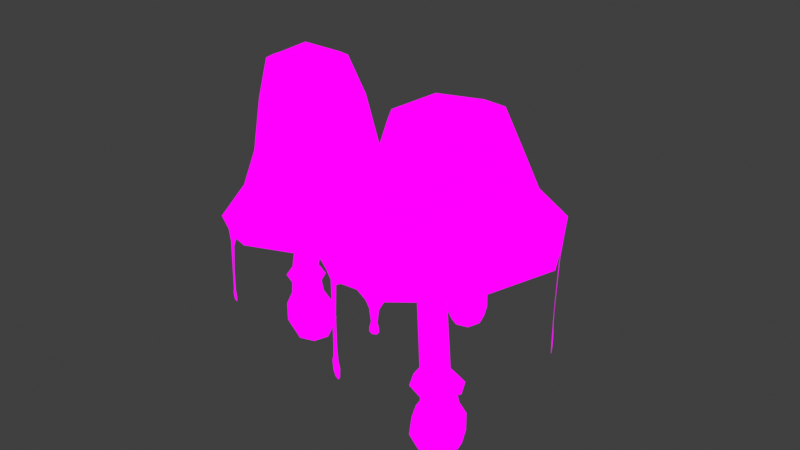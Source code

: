 # Source: InkCaps_Group.blend  (saved by Blender 4.1.24; exported with 4.5.12 LTS)
import bpy
from mathutils import Matrix  # noqa: F401  (used for matrix-valued properties, if any)

bpy.ops.wm.read_factory_settings(use_empty=True)
scene = bpy.context.scene
scene.name = 'Scene'

# ---- collections
col_collection = bpy.data.collections.new('Collection'); scene.collection.children.link(col_collection)

# ---- images (referenced by path relative to the original .blend; pixels are not part of the script)
import os
ASSET_DIR = os.environ.get("B2B_ASSET_DIR", "")  # directory of the original .blend (textures are referenced by path, not embedded)
HERE = os.path.dirname(os.path.abspath(__file__))  # packed textures are extracted next to this script under _unpacked/

def load_image(name, relpath, width, height, colorspace="sRGB"):
    """Load a texture the original file referenced (path relative to the .blend, or extracted next to this script)."""
    p = next((c for c in (os.path.join(HERE, relpath), os.path.join(ASSET_DIR, relpath)) if relpath and os.path.exists(c)), "")
    if p:
        img = bpy.data.images.load(p, check_existing=True)
        img.name = name
    else:  # same state as the original file: an image datablock whose file is absent (Cycles renders it pink)
        img = bpy.data.images.new(name, width, height)
        img.source = "FILE"
        img.filepath = "//" + (relpath or name)
    img.colorspace_settings.name = colorspace
    return img
img_image0_jpeg = load_image('image0.jpeg', 'image0.jpeg', 1024, 1024, 'sRGB')

# ---- materials (node trees are filled in below, after node groups)
mat_material = bpy.data.materials.new('Material')
mat_material.alpha_threshold = 0.0
mat_material.use_transparent_shadow = False
mat_material.roughness = 0.5
mat_material.line_color = (0.0, 0.0, 0.0, 1.0)

# ---- material node trees
mat_material.use_nodes = True; mat_material.node_tree.nodes.clear()
_N = mat_material.node_tree.nodes; _L = mat_material.node_tree.links
n0 = _N.new('ShaderNodeOutputMaterial'); n0.name = 'Material Output'; n0.location = (300, 300)
n1 = _N.new('ShaderNodeTexImage'); n1.name = 'Image Texture'; n1.location = (-78, 342)
n1.image = img_image0_jpeg
_L.new(n1.outputs[0], n0.inputs[0])
n0.is_active_output = True

# ---- world
world_world = bpy.data.worlds.new('World'); scene.world = world_world
world_world.use_nodes = True; world_world.node_tree.nodes.clear()
_N = world_world.node_tree.nodes; _L = world_world.node_tree.links
n0 = _N.new('ShaderNodeOutputWorld'); n0.name = 'World Output'; n0.location = (300, 300)
n1 = _N.new('ShaderNodeBackground'); n1.name = 'Background'; n1.location = (10, 300)
n1.inputs[0].default_value = (0.05088, 0.05088, 0.05088, 1.0)
_L.new(n1.outputs[0], n0.inputs[0])
n0.is_active_output = True
world_world.color = (0.05088, 0.05088, 0.05088)
world_world.use_sun_shadow = False
world_world.sun_shadow_jitter_overblur = 0.0

# ---- meshes
me_cube = bpy.data.meshes.new('Cube')
me_cube.from_pydata([(2.599, -1.365, 0.4344), (2.538, -1.466, -0.3999), (3.251, -1.959, 0.4371), (3.094, -1.973, -0.3986), (1.981, -2.045, 0.4459), (2.034, -2.021, -0.3963), (2.634, -2.64, 0.4487), (2.59, -2.528, -0.395), (2.262, -1.81, 1.65), (2.532, -2.153, 3.703), (2.024, -1.69, 3.718), (2.502, -1.686, 3.732), (2.255, -2.331, -0.4677), (2.221, -1.688, -0.4705), (2.559, -1.328, -0.04798), (2.613, -2.678, -0.03863), (3.259, -1.966, -0.04611), (1.913, -2.04, -0.04053), (3.064, -2.415, 0.4439), (3.046, -1.528, 0.4336), (2.898, -2.305, -0.469), (2.194, -2.466, 0.4498), (2.166, -1.597, 0.4401), (2.868, -1.657, -0.4716), (2.058, -2.161, 3.695), (2.629, -1.918, 3.718), (2.256, -1.578, 3.729), (1.93, -1.927, 3.703), (2.636, -2.452, 0.7619), (2.174, -2.031, 0.7594), (2.619, -1.542, 0.7484), (3.081, -1.963, 0.7508), (2.326, -2.327, 0.7648), (3.066, -2.445, -0.04895), (2.143, -2.49, -0.04512), (2.554, -1.991, -0.6208), (3.033, -1.509, -0.05548), (2.103, -1.567, -0.05155), (2.303, -2.266, 3.691), (2.934, -1.659, 0.7496), (2.312, -1.712, 0.7558), (2.941, -2.286, 0.7591), (2.771, -2.274, 1.654), (2.53, -2.4, 1.656), (2.156, -2.059, 1.653), (2.28, -2.297, 1.658), (2.505, -1.682, 1.644), (2.879, -2.023, 1.647), (2.755, -1.783, 1.645), (2.545, -3.875, 5.531), (0.3976, -1.918, 5.616), (4.528, -1.761, 5.757), (2.385, 0.1918, 5.826), (2.556, -3.188, 7.434), (1.182, -1.936, 7.477), (3.871, -1.753, 7.559), (2.502, -0.5057, 7.594), (2.6, -4.654, 4.928), (1.135, -3.293, 5.547), (-0.3326, -1.982, 4.984), (0.9253, -0.4858, 5.676), (2.319, 0.8749, 5.121), (3.893, -0.3885, 5.932), (5.249, -1.796, 5.07), (3.883, -3.182, 5.55), (1.741, -2.721, 7.628), (1.676, -1.094, 7.707), (3.351, -0.9705, 7.781), (3.347, -2.617, 7.659), (2.489, -0.2861, 6.817), (4.07, -1.727, 6.76), (2.552, -3.352, 6.552), (0.9629, -1.903, 6.624), (0.6597, -3.878, 4.905), (0.3825, -0.01127, 5.013), (4.36, 0.06546, 5.255), (4.445, -3.714, 4.904), (3.612, -0.6877, 6.894), (2.528, -1.865, 8.086), (1.5, -2.929, 6.582), (3.578, -2.815, 6.617), (1.389, -0.8203, 6.715), (2.715, -1.993, 6.129), (2.211, -1.534, 6.158), (2.716, -1.508, 6.202), (2.22, -2.018, 6.095), (2.832, -1.745, 6.174), (2.463, -1.408, 6.194), (2.098, -1.782, 6.116), (2.468, -2.119, 6.094), (4.277, -1.772, 5.474), (3.704, -3.038, 5.267), (3.704, -0.5478, 5.627), (2.36, -0.02536, 5.542), (1.056, -0.6244, 5.386), (0.587, -1.902, 5.33), (1.242, -3.132, 5.26), (2.505, -3.65, 5.247), (4.902, -1.05, 5.062), (4.721, -0.6659, 5.106), (4.838, -0.9774, 4.718), (4.737, -0.7668, 4.74), (4.796, -0.9661, 3.446), (4.72, -0.818, 3.454), (4.819, -1.001, 3.027), (4.712, -0.7922, 3.036), (4.86, -1.074, 2.832), (4.68, -0.7245, 2.844), (4.864, -1.077, 2.641), (4.685, -0.7273, 2.651), (4.827, -1.002, 2.533), (4.727, -0.8064, 2.538), (2.198, 0.8171, 4.887), (1.809, 0.6571, 4.86), (2.12, 0.7812, 4.643), (1.877, 0.6808, 4.627), (2.087, 0.7532, 4.022), (1.921, 0.6829, 4.012), (2.105, 0.7487, 3.63), (1.922, 0.6694, 3.62), (2.165, 0.768, 3.452), (1.874, 0.6407, 3.436), (2.168, 0.7654, 3.341), (1.878, 0.6374, 3.326), (2.103, 0.7285, 3.147), (1.957, 0.6633, 3.139), (0.8012, 0.2093, 4.79), (1.209, 0.4011, 4.783), (0.9168, 0.2555, 4.426), (1.098, 0.3411, 4.422), (0.9833, 0.2268, 3.303), (1.114, 0.29, 3.297), (1.011, 0.2134, 2.954), (1.129, 0.2708, 2.947), (0.9696, 0.1843, 2.85), (1.185, 0.2893, 2.838), (0.9779, 0.1782, 2.725), (1.193, 0.2833, 2.713), (1.024, 0.1956, 2.656), (1.155, 0.2596, 2.649), (1.945, -4.398, 4.703), (1.286, -4.136, 4.694), (1.73, -4.315, 4.56), (1.491, -4.22, 4.556), (1.687, -4.305, 3.832), (1.516, -4.237, 3.829), (1.712, -4.321, 3.015), (1.541, -4.252, 3.012), (1.757, -4.34, 2.738), (1.523, -4.246, 2.735), (1.82, -4.366, 2.61), (1.473, -4.227, 2.605), (1.804, -4.361, 2.379), (1.513, -4.244, 2.375), (1.733, -4.333, 2.277), (1.595, -4.277, 2.275), (2.771, -4.602, 4.74), (3.094, -4.435, 4.736), (2.833, -4.569, 4.562), (3.009, -4.478, 4.559), (2.859, -4.553, 4.263), (2.974, -4.494, 4.261), (2.829, -4.569, 4.133), (3.002, -4.48, 4.13), (2.829, -4.57, 4.04), (3.002, -4.481, 4.037), (2.873, -4.548, 3.983), (2.959, -4.504, 3.982), (2.108, -1.611, 1.294), (3.024, -2.445, 1.3), (2.587, -2.674, 1.304), (1.915, -2.062, 1.3), (2.138, -2.489, 1.308), (2.547, -1.374, 1.284), (3.219, -1.986, 1.288), (3.001, -1.551, 1.286), (-1.212, 2.788, 3.291), (0.06175, 4.086, 3.292), (0.08258, 1.519, 3.1), (1.356, 2.816, 3.102), (-0.6317, 2.496, 5.06), (0.2574, 3.402, 5.06), (0.2527, 1.621, 4.931), (1.14, 2.526, 4.931), (-0.8287, 3.678, 3.331), (0.9599, 3.702, 3.199), (0.9548, 1.929, 3.068), (-0.7963, 1.913, 3.198), (-0.2727, 3.02, 5.23), (0.8088, 3.039, 5.151), (0.8017, 1.956, 5.073), (-0.2723, 1.938, 5.151), (1.333, 2.653, 4.127), (0.1887, 1.487, 4.127), (-0.9582, 2.619, 4.294), (0.188, 3.787, 4.294), (0.973, 1.855, 4.112), (0.2894, 2.443, 5.479), (-0.6046, 3.414, 4.341), (-0.5937, 1.833, 4.226), (0.9835, 3.44, 4.226), (0.328, 2.923, 0.2546), (0.2081, 2.901, -0.4412), (-0.2039, 2.381, 0.2546), (-0.2445, 2.439, -0.4412), (-0.2243, 3.466, 0.3347), (-0.2614, 3.363, -0.373), (-0.7562, 2.924, 0.3347), (-0.7141, 2.901, -0.373), (0.06426, 3.167, 1.251), (-0.1805, 2.701, 2.768), (0.2147, 3.102, 2.773), (0.2185, 2.705, 2.731), (-0.5426, 3.181, -0.4267), (0.01996, 3.181, -0.4682), (0.3441, 2.908, -0.1528), (-0.8188, 2.909, -0.06682), (-0.2266, 2.326, -0.1528), (-0.248, 3.49, -0.06682), (-0.5789, 2.551, 0.2946), (0.1646, 2.551, 0.2397), (-0.5314, 2.619, -0.4682), (-0.595, 3.297, 0.3499), (0.1525, 3.296, 0.2946), (0.02935, 2.619, -0.5097), (-0.185, 3.097, 2.807), (0.01935, 2.609, 2.738), (0.3102, 2.905, 2.746), (0.01352, 3.192, 2.798), (-0.5808, 2.936, 0.5841), (-0.2051, 3.319, 0.5841), (0.1854, 2.936, 0.5275), (-0.1903, 2.553, 0.5275), (-0.4641, 3.197, 0.5961), (-0.6294, 2.508, -0.1159), (-0.6463, 3.309, -0.05658), (-0.2628, 2.899, -0.5963), (0.1687, 2.508, -0.1748), (0.156, 3.308, -0.1159), (-0.2763, 2.899, 2.794), (0.06768, 2.675, 0.519), (0.05876, 3.197, 0.5574), (-0.453, 2.675, 0.5574), (-0.35, 2.745, 1.251), (-0.4537, 2.955, 1.272), (-0.1495, 3.265, 1.272), (-0.3592, 3.167, 1.282), (0.1668, 2.956, 1.227), (-0.1374, 2.646, 1.227), (0.07157, 2.745, 1.22), (-0.02709, 2.112, 2.201), (-0.5803, 2.367, 2.255), (0.5172, 2.373, 2.173), (0.7693, 2.924, 2.203), (0.5072, 3.475, 2.257), (-0.05199, 3.723, 2.327), (-0.6045, 3.467, 2.342), (-0.8467, 2.914, 2.325), (-1.188, 2.904, 2.156), (-1.358, 2.885, 2.264), (-0.06573, 4.202, 2.264), (-0.07579, 4.037, 2.156), (1.267, 2.899, 2.072), (1.073, 2.915, 1.989), (-0.02628, 1.581, 2.072), (-0.03987, 1.781, 1.989), (-0.9772, 3.795, 2.285), (-0.8588, 3.686, 2.174), (0.853, 3.805, 2.151), (0.7146, 3.694, 2.058), (0.8622, 1.997, 2.019), (0.7258, 2.138, 1.943), (-0.9304, 1.988, 2.151), (-0.8194, 2.131, 2.058), (-3.11, 0.3511, 0.4329), (-2.998, 0.2501, -0.4054), (-2.456, -0.303, 0.421), (-2.476, -0.2714, -0.4058), (-3.737, -0.2617, 0.4388), (-3.528, -0.2743, -0.4027), (-3.079, -0.9198, 0.426), (-3.004, -0.7988, -0.4038), (-3.372, -0.112, 1.547), (-2.376, -0.4727, 4.655), (-2.878, 0.02883, 4.652), (-2.374, 0.03911, 4.658), (-3.318, -0.5933, -0.4751), (-3.316, 0.04744, -0.4757), (-3.033, 0.3846, -0.05312), (-3.027, -0.9513, -0.05419), (-2.361, -0.2879, -0.05789), (-3.707, -0.2713, -0.04764), (-2.65, -0.7292, 0.4225), (-2.663, 0.1343, 0.4251), (-2.68, -0.5887, -0.4763), (-3.521, -0.7117, 0.4325), (-3.557, 0.177, 0.4405), (-2.676, 0.04912, -0.4774), (-2.881, -0.4738, 4.649), (-2.258, -0.2154, 4.656), (-2.626, 0.1525, 4.654), (-2.998, -0.2237, 4.648), (-3.125, -0.7412, 0.7387), (-3.6, -0.2659, 0.7508), (-3.162, 0.1722, 0.747), (-2.686, -0.3031, 0.735), (-3.439, -0.5866, 0.7468), (-2.57, -0.7429, -0.06327), (-3.489, -0.74, -0.05797), (-2.991, -0.2662, -0.626), (-2.567, 0.1682, -0.06422), (-3.503, 0.1895, -0.05505), (-2.629, -0.592, 4.65), (-2.843, 0.01038, 0.7418), (-3.474, 0.04613, 0.7548), (-2.824, -0.6045, 0.7377), (-2.881, -0.6035, 1.541), (-3.121, -0.7166, 1.542), (-3.48, -0.3572, 1.546), (-3.364, -0.6031, 1.546), (-3.129, 0.0001191, 1.543), (-2.768, -0.3612, 1.538), (-2.884, -0.1171, 1.542), (-2.721, -1.787, 4.985), (-1.262, -1.916, 3.15), (-4.275, -0.233, 4.978), (-1.245, 1.448, 3.16), (-1.145, -0.206, 5.007), (-4.536, 1.357, 3.145), (-2.698, 1.346, 5.0), (-2.877, -1.361, 7.14), (-3.998, -0.2401, 7.137), (-1.74, -0.2353, 7.149), (-2.864, 0.8888, 7.146), (-4.55, -1.843, 3.144), (-2.797, -2.054, 4.05), (-3.794, -1.279, 4.979), (-4.614, -0.2366, 4.044), (-0.5149, -0.2376, 3.178), (-3.775, 0.8214, 4.987), (-2.768, 1.605, 4.064), (-2.89, 2.137, 3.174), (-1.619, 0.9077, 5.01), (-0.9467, -0.2169, 4.071), (-5.274, -0.2464, 3.163), (-1.624, -1.33, 4.997), (-3.574, -0.9143, 7.305), (-3.567, 0.4351, 7.307), (-2.196, 0.4544, 7.315), (-2.202, -0.9292, 7.311), (-2.764, 1.087, 6.31), (-1.456, -0.2205, 6.315), (-2.782, -1.541, 6.3), (-4.088, -0.2354, 6.295), (-4.053, -1.461, 4.029), (-4.033, 0.9961, 4.036), (-1.504, 1.083, 4.059), (-1.515, -1.522, 4.046), (-2.914, -2.606, 3.166), (-1.861, 0.7034, 6.332), (-2.914, -0.2412, 7.66), (-3.685, -1.12, 6.31), (-1.868, -1.149, 6.323), (-3.671, 0.6542, 6.316), (-0.9589, 0.8058, 3.063), (-0.7917, 0.4196, 3.067), (-0.9449, 0.6868, 2.824), (-0.8705, 0.5156, 2.826), (-0.9914, 0.6671, 2.479), (-0.9176, 0.4983, 2.48), (-1.016, 0.6924, 2.392), (-0.9154, 0.4638, 2.395), (-1.041, 0.7016, 2.239), (-0.9257, 0.4388, 2.242), (-1.024, 0.6404, 2.167), (-0.9588, 0.4929, 2.169), (-4.015, -2.102, 3.049), (-3.467, -2.356, 3.056), (-3.876, -2.174, 2.769), (-3.647, -2.279, 2.772), (-3.869, -2.199, 1.981), (-3.734, -2.258, 1.982), (-3.873, -2.203, 1.443), (-3.738, -2.262, 1.445), (-3.931, -2.175, 1.282), (-3.678, -2.287, 1.284), (-3.89, -2.191, 1.121), (-3.716, -2.268, 1.123), (-4.828, 0.7356, 2.963), (-5.004, 0.3527, 2.968), (-4.887, 0.6144, 2.795), (-4.957, 0.4615, 2.797), (-4.924, 0.5568, 2.006), (-4.957, 0.4829, 2.007), (-4.909, 0.5924, 1.458), (-4.979, 0.4399, 1.46), (-4.881, 0.6529, 1.372), (-5.006, 0.3803, 1.376), (-4.903, 0.6045, 1.174), (-4.982, 0.4312, 1.177), (-2.768, 1.127, 3.679), (-1.834, 0.7301, 3.677), (-3.709, 0.6749, 3.661), (-4.146, -0.2456, 3.665), (-3.732, -1.16, 3.657), (-2.798, -1.593, 3.67), (-1.849, -1.185, 3.669), (-1.418, -0.2241, 3.684), (-3.511, 0.04342, 1.317), (-2.757, -0.7103, 1.304), (-3.119, -0.8814, 1.305), (-3.669, -0.3309, 1.313), (-3.488, -0.7077, 1.312), (-3.14, 0.2067, 1.309), (-2.587, -0.346, 1.3), (-2.766, 0.02335, 1.306)], [], [(4, 21, 32, 29), (21, 6, 28, 32), (32, 28, 43, 45), (29, 32, 45, 44), (3, 16, 33, 20), (16, 2, 18, 33), (33, 18, 6, 15), (20, 33, 15, 7), (7, 15, 34, 12), (15, 6, 21, 34), (34, 21, 4, 17), (12, 34, 17, 5), (5, 13, 35, 12), (13, 1, 23, 35), (35, 23, 3, 20), (12, 35, 20, 7), (1, 14, 36, 23), (14, 0, 19, 36), (36, 19, 2, 16), (23, 36, 16, 3), (5, 17, 37, 13), (17, 4, 22, 37), (37, 22, 0, 14), (13, 37, 14, 1), (39, 30, 46, 48), (31, 39, 48, 47), (8, 44, 27, 10), (46, 8, 10, 26), (2, 19, 39, 31), (19, 0, 30, 39), (42, 47, 25, 9), (43, 42, 9, 38), (0, 22, 40, 30), (22, 4, 29, 40), (45, 43, 38, 24), (44, 45, 24, 27), (6, 18, 41, 28), (18, 2, 31, 41), (48, 46, 26, 11), (47, 48, 11, 25), (28, 41, 42, 43), (41, 31, 47, 42), (30, 40, 8, 46), (40, 29, 44, 8), (57, 49, 58, 73), (73, 58, 50, 59), (59, 50, 60, 74), (74, 60, 52, 61), (61, 52, 62, 75), (75, 62, 51, 63), (63, 51, 64, 76), (76, 64, 49, 57), (51, 62, 77, 70), (62, 52, 69, 77), (77, 69, 56, 67), (70, 77, 67, 55), (56, 66, 78, 67), (66, 54, 65, 78), (78, 65, 53, 68), (67, 78, 68, 55), (50, 58, 79, 72), (58, 49, 71, 79), (79, 71, 53, 65), (72, 79, 65, 54), (49, 64, 80, 71), (64, 51, 70, 80), (80, 70, 55, 68), (71, 80, 68, 53), (52, 60, 81, 69), (60, 50, 72, 81), (81, 72, 54, 66), (69, 81, 66, 56), (10, 27, 88, 83), (38, 9, 82, 89), (9, 25, 86, 82), (24, 38, 89, 85), (25, 11, 84, 86), (26, 10, 83, 87), (27, 24, 85, 88), (11, 26, 87, 84), (91, 82, 86, 90), (92, 90, 86, 84), (92, 84, 87, 93), (94, 93, 87, 83), (94, 83, 88, 95), (96, 95, 88, 85), (96, 85, 89, 97), (91, 97, 89, 82), (76, 57, 97, 91), (73, 96, 97, 57), (73, 59, 95, 96), (74, 94, 95, 59), (74, 61, 93, 94), (75, 92, 93, 61), (75, 63, 90, 92), (76, 91, 90, 63), (63, 75, 99, 98), (98, 99, 101, 100), (100, 101, 103, 102), (102, 103, 105, 104), (104, 105, 107, 106), (106, 107, 109, 108), (108, 109, 111, 110), (61, 74, 113, 112), (112, 113, 115, 114), (114, 115, 117, 116), (116, 117, 119, 118), (118, 119, 121, 120), (120, 121, 123, 122), (122, 123, 125, 124), (113, 74, 126, 127), (127, 126, 128, 129), (129, 128, 130, 131), (131, 130, 132, 133), (133, 132, 134, 135), (135, 134, 136, 137), (137, 136, 138, 139), (73, 57, 140, 141), (141, 140, 142, 143), (143, 142, 144, 145), (145, 144, 146, 147), (147, 146, 148, 149), (149, 148, 150, 151), (151, 150, 152, 153), (153, 152, 154, 155), (57, 76, 157, 156), (156, 157, 159, 158), (158, 159, 161, 160), (160, 161, 163, 162), (162, 163, 165, 164), (164, 165, 167, 166), (43, 42, 169, 170), (45, 44, 171, 172), (48, 47, 174, 175), (8, 44, 171, 168), (42, 47, 174, 169), (43, 45, 172, 170), (46, 48, 175, 173), (46, 8, 168, 173), (267, 256, 257, 258), (269, 254, 255, 261), (266, 184, 177, 260), (271, 252, 253, 263), (268, 185, 179, 262), (273, 251, 250, 265), (270, 186, 178, 264), (273, 258, 257, 251), (178, 186, 196, 193), (186, 179, 192, 196), (196, 192, 183, 190), (193, 196, 190, 182), (183, 189, 197, 190), (189, 181, 188, 197), (197, 188, 180, 191), (190, 197, 191, 182), (177, 184, 198, 195), (184, 176, 194, 198), (198, 194, 180, 188), (195, 198, 188, 181), (176, 187, 199, 194), (187, 178, 193, 199), (199, 193, 182, 191), (194, 199, 191, 180), (179, 185, 200, 192), (185, 177, 195, 200), (200, 195, 181, 189), (192, 200, 189, 183), (205, 222, 233, 230), (222, 207, 229, 233), (233, 229, 244, 246), (230, 233, 246, 245), (204, 217, 234, 221), (217, 203, 219, 234), (234, 219, 207, 216), (221, 234, 216, 208), (208, 216, 235, 213), (216, 207, 222, 235), (235, 222, 205, 218), (213, 235, 218, 206), (206, 214, 236, 213), (214, 202, 224, 236), (236, 224, 204, 221), (213, 236, 221, 208), (202, 215, 237, 224), (215, 201, 220, 237), (237, 220, 203, 217), (224, 237, 217, 204), (206, 218, 238, 214), (218, 205, 223, 238), (238, 223, 201, 215), (214, 238, 215, 202), (240, 231, 247, 249), (232, 240, 249, 248), (209, 245, 228, 211), (247, 209, 211, 227), (203, 220, 240, 232), (220, 201, 231, 240), (243, 248, 226, 210), (244, 243, 210, 239), (201, 223, 241, 231), (223, 205, 230, 241), (246, 244, 239, 225), (245, 246, 225, 228), (207, 219, 242, 229), (219, 203, 232, 242), (249, 247, 227, 212), (248, 249, 212, 226), (229, 242, 243, 244), (242, 232, 248, 243), (231, 241, 209, 247), (241, 230, 245, 209), (251, 210, 226, 250), (252, 250, 226, 212), (252, 212, 227, 253), (254, 253, 227, 211), (254, 211, 228, 255), (256, 255, 228, 225), (256, 225, 239, 257), (251, 257, 239, 210), (259, 176, 184, 266), (260, 177, 185, 268), (262, 179, 186, 270), (267, 261, 255, 256), (264, 178, 187, 272), (269, 263, 253, 254), (271, 265, 250, 252), (259, 266, 267, 258), (261, 267, 266, 260), (260, 268, 269, 261), (263, 269, 268, 262), (262, 270, 271, 263), (265, 271, 270, 264), (264, 272, 273, 265), (258, 273, 272, 259), (272, 187, 176, 259), (278, 295, 306, 303), (295, 280, 302, 306), (306, 302, 317, 319), (303, 306, 319, 318), (277, 290, 307, 294), (290, 276, 292, 307), (307, 292, 280, 289), (294, 307, 289, 281), (281, 289, 308, 286), (289, 280, 295, 308), (308, 295, 278, 291), (286, 308, 291, 279), (279, 287, 309, 286), (287, 275, 297, 309), (309, 297, 277, 294), (286, 309, 294, 281), (275, 288, 310, 297), (288, 274, 293, 310), (310, 293, 276, 290), (297, 310, 290, 277), (279, 291, 311, 287), (291, 278, 296, 311), (311, 296, 274, 288), (287, 311, 288, 275), (313, 304, 320, 322), (305, 313, 322, 321), (282, 318, 301, 284), (320, 282, 284, 300), (276, 293, 313, 305), (293, 274, 304, 313), (316, 321, 299, 283), (317, 316, 283, 312), (274, 296, 314, 304), (296, 278, 303, 314), (319, 317, 312, 298), (318, 319, 298, 301), (280, 292, 315, 302), (292, 276, 305, 315), (322, 320, 300, 285), (321, 322, 285, 299), (302, 315, 316, 317), (315, 305, 321, 316), (304, 314, 282, 320), (314, 303, 318, 282), (335, 323, 336, 354), (354, 336, 325, 337), (337, 355, 328, 344), (355, 340, 341, 328), (337, 325, 339, 355), (355, 339, 329, 340), (335, 354, 334, 358), (354, 337, 344, 334), (340, 329, 342, 356), (356, 342, 327, 343), (356, 343, 338, 326), (343, 357, 324, 338), (343, 327, 345, 357), (357, 345, 323, 335), (357, 335, 358, 324), (340, 356, 326, 341), (327, 342, 359, 351), (342, 329, 350, 359), (359, 350, 333, 348), (351, 359, 348, 332), (333, 347, 360, 348), (347, 331, 346, 360), (360, 346, 330, 349), (348, 360, 349, 332), (325, 336, 361, 353), (336, 323, 352, 361), (361, 352, 330, 346), (353, 361, 346, 331), (323, 345, 362, 352), (345, 327, 351, 362), (362, 351, 332, 349), (352, 362, 349, 330), (329, 339, 363, 350), (339, 325, 353, 363), (363, 353, 331, 347), (350, 363, 347, 333), (401, 400, 341, 326), (338, 326, 364, 365), (365, 364, 366, 367), (367, 366, 368, 369), (369, 368, 370, 371), (371, 370, 372, 373), (373, 372, 374, 375), (334, 358, 377, 376), (376, 377, 379, 378), (378, 379, 381, 380), (380, 381, 383, 382), (382, 383, 385, 384), (384, 385, 387, 386), (328, 344, 389, 388), (388, 389, 391, 390), (390, 391, 393, 392), (392, 393, 395, 394), (394, 395, 397, 396), (396, 397, 399, 398), (402, 328, 341, 400), (403, 344, 328, 402), (404, 334, 344, 403), (405, 358, 334, 404), (406, 324, 358, 405), (406, 407, 338, 324), (407, 299, 285, 401), (338, 407, 401, 326), (283, 299, 407, 406), (283, 406, 405, 312), (312, 405, 404, 298), (298, 404, 403, 301), (301, 403, 402, 284), (284, 402, 400, 300), (285, 300, 400, 401), (322, 321, 414, 415), (282, 318, 411, 408), (316, 321, 414, 409), (317, 319, 412, 410), (320, 322, 415, 413), (320, 282, 408, 413), (317, 316, 409, 410), (319, 318, 411, 412)])
_uv = me_cube.uv_layers.new(name='UVMap')
_uv.uv.foreach_set('vector', [0.08059, 0.6805, 0.07575, 0.6805, 0.08114, 0.6884, 0.08442, 0.6884, 0.07575, 0.6805, 0.08059, 0.6805, 0.08442, 0.6884, 0.08114, 0.6884, 0.08114, 0.6884, 0.08442, 0.6884, 0.08623, 0.7759, 0.0836, 0.776, 0.08442, 0.6884, 0.08114, 0.6884, 0.0836, 0.776, 0.08623, 0.7759, 0.1046, 0.6595, 0.1074, 0.6684, 0.09349, 0.6682, 0.09349, 0.6577, 0.1074, 0.6684, 0.1064, 0.6805, 0.09349, 0.6805, 0.09349, 0.6682, 0.09349, 0.6682, 0.09349, 0.6805, 0.08059, 0.6805, 0.07955, 0.6684, 0.09349, 0.6577, 0.09349, 0.6682, 0.07955, 0.6684, 0.08238, 0.6595, 0.08238, 0.6595, 0.07955, 0.6684, 0.0743, 0.6682, 0.07994, 0.6577, 0.07955, 0.6684, 0.08059, 0.6805, 0.07575, 0.6805, 0.0743, 0.6682, 0.0743, 0.6682, 0.07575, 0.6805, 0.08059, 0.6805, 0.07955, 0.6684, 0.07994, 0.6577, 0.0743, 0.6682, 0.07955, 0.6684, 0.08238, 0.6595, 0.08238, 0.6595, 0.09349, 0.6577, 0.09349, 0.6538, 0.07994, 0.6577, 0.09349, 0.6577, 0.1046, 0.6595, 0.107, 0.6577, 0.09349, 0.6538, 0.09349, 0.6538, 0.107, 0.6577, 0.1046, 0.6595, 0.09349, 0.6577, 0.07994, 0.6577, 0.09349, 0.6538, 0.09349, 0.6577, 0.08238, 0.6595, 0.1046, 0.6595, 0.1074, 0.6684, 0.1127, 0.6682, 0.107, 0.6577, 0.1074, 0.6684, 0.1064, 0.6805, 0.1112, 0.6805, 0.1127, 0.6682, 0.1127, 0.6682, 0.1112, 0.6805, 0.1064, 0.6805, 0.1074, 0.6684, 0.107, 0.6577, 0.1127, 0.6682, 0.1074, 0.6684, 0.1046, 0.6595, 0.08238, 0.6595, 0.07955, 0.6684, 0.09349, 0.6682, 0.09349, 0.6577, 0.07955, 0.6684, 0.08059, 0.6805, 0.09349, 0.6805, 0.09349, 0.6682, 0.09349, 0.6682, 0.09349, 0.6805, 0.1064, 0.6805, 0.1074, 0.6684, 0.09349, 0.6577, 0.09349, 0.6682, 0.1074, 0.6684, 0.1046, 0.6595, 0.1058, 0.6884, 0.1026, 0.6884, 0.1008, 0.7759, 0.1034, 0.776, 0.1026, 0.6884, 0.1058, 0.6884, 0.1034, 0.776, 0.1008, 0.7759, 0.09349, 0.776, 0.08623, 0.7759, 0.08645, 0.88, 0.09349, 0.88, 0.1008, 0.7759, 0.09349, 0.776, 0.09349, 0.88, 0.1005, 0.88, 0.1064, 0.6805, 0.1112, 0.6805, 0.1058, 0.6884, 0.1026, 0.6884, 0.1112, 0.6805, 0.1064, 0.6805, 0.1026, 0.6884, 0.1058, 0.6884, 0.09349, 0.776, 0.1008, 0.7759, 0.1005, 0.88, 0.09349, 0.88, 0.08623, 0.7759, 0.09349, 0.776, 0.09349, 0.88, 0.08645, 0.88, 0.1064, 0.6805, 0.09349, 0.6805, 0.09349, 0.6884, 0.1026, 0.6884, 0.09349, 0.6805, 0.08059, 0.6805, 0.08442, 0.6884, 0.09349, 0.6884, 0.0836, 0.776, 0.08623, 0.7759, 0.08645, 0.88, 0.08391, 0.88, 0.08623, 0.7759, 0.0836, 0.776, 0.08391, 0.88, 0.08645, 0.88, 0.08059, 0.6805, 0.09349, 0.6805, 0.09349, 0.6884, 0.08442, 0.6884, 0.09349, 0.6805, 0.1064, 0.6805, 0.1026, 0.6884, 0.09349, 0.6884, 0.1034, 0.776, 0.1008, 0.7759, 0.1005, 0.88, 0.1031, 0.88, 0.1008, 0.7759, 0.1034, 0.776, 0.1031, 0.88, 0.1005, 0.88, 0.08442, 0.6884, 0.09349, 0.6884, 0.09349, 0.776, 0.08623, 0.7759, 0.09349, 0.6884, 0.1026, 0.6884, 0.1008, 0.7759, 0.09349, 0.776, 0.1026, 0.6884, 0.09349, 0.6884, 0.09349, 0.776, 0.1008, 0.7759, 0.09349, 0.6884, 0.08442, 0.6884, 0.08623, 0.7759, 0.09349, 0.776, 0.1481, 0.6564, 0.1515, 0.7219, 0.1483, 0.721, 0.1436, 0.6538, 0.1436, 0.6538, 0.1483, 0.721, 0.1515, 0.7219, 0.1481, 0.6564, 0.1481, 0.6564, 0.1515, 0.7219, 0.1601, 0.721, 0.1601, 0.6538, 0.1601, 0.6538, 0.1601, 0.721, 0.1687, 0.7219, 0.1721, 0.6564, 0.1721, 0.6564, 0.1687, 0.7219, 0.1719, 0.721, 0.1766, 0.6538, 0.1766, 0.6538, 0.1719, 0.721, 0.1687, 0.7219, 0.1721, 0.6564, 0.1721, 0.6564, 0.1687, 0.7219, 0.1601, 0.721, 0.1601, 0.6538, 0.1601, 0.6538, 0.1601, 0.721, 0.1515, 0.7219, 0.1481, 0.6564, 0.1687, 0.7219, 0.1719, 0.721, 0.1689, 0.7926, 0.1665, 0.7911, 0.1719, 0.721, 0.1687, 0.7219, 0.1665, 0.7911, 0.1689, 0.7926, 0.1689, 0.7926, 0.1665, 0.7911, 0.1657, 0.9254, 0.1669, 0.9457, 0.1665, 0.7911, 0.1689, 0.7926, 0.1669, 0.9457, 0.1657, 0.9254, 0.1657, 0.9254, 0.1601, 0.9457, 0.1601, 0.9906, 0.1669, 0.9457, 0.1601, 0.9457, 0.1545, 0.9254, 0.1533, 0.9457, 0.1601, 0.9906, 0.1601, 0.9906, 0.1533, 0.9457, 0.1545, 0.9254, 0.1601, 0.9457, 0.1669, 0.9457, 0.1601, 0.9906, 0.1601, 0.9457, 0.1657, 0.9254, 0.1515, 0.7219, 0.1483, 0.721, 0.1513, 0.7926, 0.1537, 0.7911, 0.1483, 0.721, 0.1515, 0.7219, 0.1537, 0.7911, 0.1513, 0.7926, 0.1513, 0.7926, 0.1537, 0.7911, 0.1545, 0.9254, 0.1533, 0.9457, 0.1537, 0.7911, 0.1513, 0.7926, 0.1533, 0.9457, 0.1545, 0.9254, 0.1515, 0.7219, 0.1601, 0.721, 0.1601, 0.7926, 0.1537, 0.7911, 0.1601, 0.721, 0.1687, 0.7219, 0.1665, 0.7911, 0.1601, 0.7926, 0.1601, 0.7926, 0.1665, 0.7911, 0.1657, 0.9254, 0.1601, 0.9457, 0.1537, 0.7911, 0.1601, 0.7926, 0.1601, 0.9457, 0.1545, 0.9254, 0.1687, 0.7219, 0.1601, 0.721, 0.1601, 0.7926, 0.1665, 0.7911, 0.1601, 0.721, 0.1515, 0.7219, 0.1537, 0.7911, 0.1601, 0.7926, 0.1601, 0.7926, 0.1537, 0.7911, 0.1545, 0.9254, 0.1601, 0.9457, 0.1665, 0.7911, 0.1601, 0.7926, 0.1601, 0.9457, 0.1657, 0.9254, 0.09349, 0.88, 0.08645, 0.88, 0.08645, 0.993, 0.09349, 0.993, 0.08645, 0.88, 0.09349, 0.88, 0.09349, 0.993, 0.08645, 0.993, 0.09349, 0.88, 0.1005, 0.88, 0.1005, 0.993, 0.09349, 0.993, 0.08391, 0.88, 0.08645, 0.88, 0.08645, 0.993, 0.08391, 0.993, 0.1005, 0.88, 0.1031, 0.88, 0.1031, 0.993, 0.1005, 0.993, 0.1005, 0.88, 0.09349, 0.88, 0.09349, 0.993, 0.1005, 0.993, 0.08645, 0.88, 0.08391, 0.88, 0.08391, 0.993, 0.08645, 0.993, 0.1031, 0.88, 0.1005, 0.88, 0.1005, 0.993, 0.1031, 0.993, 0.1552, 0.6792, 0.1552, 0.6818, 0.1561, 0.6818, 0.1598, 0.6792, 0.1615, 0.6792, 0.1598, 0.6792, 0.1561, 0.6818, 0.1564, 0.6818, 0.1615, 0.6792, 0.1564, 0.6818, 0.1561, 0.6818, 0.1598, 0.6792, 0.1552, 0.6792, 0.1598, 0.6792, 0.1561, 0.6818, 0.1552, 0.6818, 0.1552, 0.6792, 0.1552, 0.6818, 0.1543, 0.6818, 0.1506, 0.6792, 0.1489, 0.6792, 0.1506, 0.6792, 0.1543, 0.6818, 0.154, 0.6818, 0.1489, 0.6792, 0.154, 0.6818, 0.1543, 0.6818, 0.1506, 0.6792, 0.1552, 0.6792, 0.1506, 0.6792, 0.1543, 0.6818, 0.1552, 0.6818, 0.1552, 0.6779, 0.148, 0.678, 0.1506, 0.6792, 0.1552, 0.6792, 0.1452, 0.6779, 0.1489, 0.6792, 0.1506, 0.6792, 0.148, 0.678, 0.1452, 0.6779, 0.148, 0.678, 0.1506, 0.6792, 0.1489, 0.6792, 0.1552, 0.6779, 0.1552, 0.6792, 0.1506, 0.6792, 0.148, 0.678, 0.1552, 0.6779, 0.1624, 0.678, 0.1598, 0.6792, 0.1552, 0.6792, 0.1652, 0.6779, 0.1615, 0.6792, 0.1598, 0.6792, 0.1624, 0.678, 0.1652, 0.6779, 0.1624, 0.678, 0.1598, 0.6792, 0.1615, 0.6792, 0.1552, 0.6779, 0.1552, 0.6792, 0.1598, 0.6792, 0.1624, 0.678, 0.157, 0.6758, 0.1587, 0.6757, 0.158, 0.6752, 0.1577, 0.6753, 0.1577, 0.6753, 0.158, 0.6752, 0.1579, 0.6738, 0.1577, 0.6738, 0.1577, 0.6738, 0.1579, 0.6738, 0.1579, 0.6685, 0.1578, 0.6685, 0.1578, 0.6685, 0.1579, 0.6685, 0.1579, 0.6668, 0.1577, 0.6668, 0.1577, 0.6668, 0.1579, 0.6668, 0.158, 0.666, 0.1577, 0.666, 0.1577, 0.666, 0.158, 0.666, 0.158, 0.6652, 0.1577, 0.6652, 0.1577, 0.6652, 0.158, 0.6652, 0.1579, 0.6647, 0.1577, 0.6647, 0.157, 0.6758, 0.1523, 0.6757, 0.1558, 0.6748, 0.1567, 0.6748, 0.1567, 0.6748, 0.1558, 0.6748, 0.1559, 0.6738, 0.1565, 0.6738, 0.1565, 0.6738, 0.1559, 0.6738, 0.156, 0.6712, 0.1564, 0.6712, 0.1564, 0.6712, 0.156, 0.6712, 0.156, 0.6695, 0.1564, 0.6696, 0.1564, 0.6696, 0.156, 0.6695, 0.1559, 0.6688, 0.1566, 0.6688, 0.1566, 0.6688, 0.1559, 0.6688, 0.1559, 0.6683, 0.1566, 0.6683, 0.1566, 0.6683, 0.1559, 0.6683, 0.1561, 0.6675, 0.1564, 0.6675, 0.1558, 0.6748, 0.1523, 0.6757, 0.1534, 0.6747, 0.1544, 0.6746, 0.1544, 0.6746, 0.1534, 0.6747, 0.1536, 0.6731, 0.1541, 0.6731, 0.1541, 0.6731, 0.1536, 0.6731, 0.1537, 0.6683, 0.154, 0.6683, 0.154, 0.6683, 0.1537, 0.6683, 0.1537, 0.6668, 0.154, 0.6668, 0.154, 0.6668, 0.1537, 0.6668, 0.1536, 0.6663, 0.1541, 0.6663, 0.1541, 0.6663, 0.1536, 0.6663, 0.1536, 0.6658, 0.1541, 0.6657, 0.1541, 0.6657, 0.1536, 0.6658, 0.1537, 0.6655, 0.154, 0.6655, 0.1458, 0.6757, 0.1476, 0.6758, 0.147, 0.6748, 0.1464, 0.6748, 0.1464, 0.6748, 0.147, 0.6748, 0.1468, 0.6741, 0.1466, 0.6741, 0.1466, 0.6741, 0.1468, 0.6741, 0.1468, 0.6709, 0.1466, 0.6709, 0.1466, 0.6709, 0.1468, 0.6709, 0.1468, 0.6672, 0.1466, 0.6671, 0.1466, 0.6671, 0.1468, 0.6672, 0.1468, 0.6659, 0.1466, 0.6659, 0.1466, 0.6659, 0.1468, 0.6659, 0.1469, 0.6653, 0.1466, 0.6653, 0.1466, 0.6653, 0.1469, 0.6653, 0.1469, 0.6642, 0.1466, 0.6642, 0.1466, 0.6642, 0.1469, 0.6642, 0.1468, 0.6638, 0.1467, 0.6638, 0.1476, 0.6758, 0.1523, 0.6757, 0.1488, 0.6749, 0.148, 0.675, 0.148, 0.675, 0.1488, 0.6749, 0.1486, 0.6741, 0.1481, 0.6741, 0.1481, 0.6741, 0.1486, 0.6741, 0.1485, 0.6728, 0.1482, 0.6728, 0.1482, 0.6728, 0.1485, 0.6728, 0.1486, 0.6722, 0.1482, 0.6722, 0.1482, 0.6722, 0.1486, 0.6722, 0.1486, 0.6718, 0.1482, 0.6718, 0.1482, 0.6718, 0.1486, 0.6718, 0.1485, 0.6715, 0.1483, 0.6715, 0.09027, 0.7945, 0.09757, 0.7952, 0.09659, 0.6757, 0.08341, 0.6744, 0.08763, 0.7952, 0.09027, 0.7945, 0.08341, 0.6744, 0.07864, 0.6757, 0.1075, 0.7952, 0.1049, 0.7945, 0.1098, 0.6744, 0.1145, 0.6757, 0.09757, 0.7952, 0.09027, 0.7945, 0.08341, 0.6744, 0.09659, 0.6757, 0.09757, 0.7952, 0.1049, 0.7945, 0.1098, 0.6744, 0.09659, 0.6757, 0.09027, 0.7945, 0.08763, 0.7952, 0.07864, 0.6757, 0.08341, 0.6744, 0.1049, 0.7945, 0.1075, 0.7952, 0.1145, 0.6757, 0.1098, 0.6744, 0.1049, 0.7945, 0.09757, 0.7952, 0.09659, 0.6757, 0.1098, 0.6744, 0.1458, 0.8567, 0.1491, 0.7603, 0.1513, 0.7615, 0.1489, 0.8596, 0.1572, 0.8567, 0.1572, 0.7603, 0.1513, 0.7615, 0.1489, 0.8596, 0.1148, 0.9921, 0.1154, 0.9238, 0.111, 0.9238, 0.1106, 0.9912, 0.1686, 0.8567, 0.1653, 0.7603, 0.1631, 0.7615, 0.1654, 0.8596, 0.09939, 0.9921, 0.09939, 0.9238, 0.08775, 0.9238, 0.08817, 0.9912, 0.1572, 0.8567, 0.1572, 0.7603, 0.1631, 0.7615, 0.1654, 0.8596, 0.08396, 0.9921, 0.08338, 0.9238, 0.08775, 0.9238, 0.08817, 0.9912, 0.1572, 0.8567, 0.1489, 0.8596, 0.1513, 0.7615, 0.1572, 0.7603, 0.08775, 0.9238, 0.08338, 0.9238, 0.08406, 0.8561, 0.08825, 0.8572, 0.08338, 0.9238, 0.08775, 0.9238, 0.08825, 0.8572, 0.08406, 0.8561, 0.08406, 0.8561, 0.08825, 0.8572, 0.08861, 0.8172, 0.08625, 0.8172, 0.08825, 0.8572, 0.08406, 0.8561, 0.08625, 0.8172, 0.08861, 0.8172, 0.08861, 0.8172, 0.09939, 0.8172, 0.09939, 0.6842, 0.08625, 0.8172, 0.09939, 0.8172, 0.1102, 0.8172, 0.1125, 0.8172, 0.09939, 0.6842, 0.09939, 0.6842, 0.1125, 0.8172, 0.1102, 0.8172, 0.09939, 0.8172, 0.08625, 0.8172, 0.09939, 0.6842, 0.09939, 0.8172, 0.08861, 0.8172, 0.111, 0.9238, 0.1154, 0.9238, 0.1147, 0.8561, 0.1105, 0.8572, 0.1154, 0.9238, 0.111, 0.9238, 0.1105, 0.8572, 0.1147, 0.8561, 0.1147, 0.8561, 0.1105, 0.8572, 0.1102, 0.8172, 0.1125, 0.8172, 0.1105, 0.8572, 0.1147, 0.8561, 0.1125, 0.8172, 0.1102, 0.8172, 0.111, 0.9238, 0.09939, 0.9238, 0.09939, 0.8561, 0.1105, 0.8572, 0.09939, 0.9238, 0.08775, 0.9238, 0.08825, 0.8572, 0.09939, 0.8561, 0.09939, 0.8561, 0.08825, 0.8572, 0.08861, 0.8172, 0.09939, 0.8172, 0.1105, 0.8572, 0.09939, 0.8561, 0.09939, 0.8172, 0.1102, 0.8172, 0.08775, 0.9238, 0.09939, 0.9238, 0.09939, 0.8561, 0.08825, 0.8572, 0.09939, 0.9238, 0.111, 0.9238, 0.1105, 0.8572, 0.09939, 0.8561, 0.09939, 0.8561, 0.1105, 0.8572, 0.1102, 0.8172, 0.09939, 0.8172, 0.08825, 0.8572, 0.09939, 0.8561, 0.09939, 0.8172, 0.08861, 0.8172, 0.08404, 0.7218, 0.08001, 0.7218, 0.0845, 0.7376, 0.08724, 0.7375, 0.08001, 0.7218, 0.08404, 0.7218, 0.08724, 0.7375, 0.0845, 0.7376, 0.0845, 0.7376, 0.08724, 0.7375, 0.08874, 0.8444, 0.08655, 0.8445, 0.08724, 0.7375, 0.0845, 0.7376, 0.08655, 0.8445, 0.08874, 0.8444, 0.1041, 0.6794, 0.1064, 0.6974, 0.0948, 0.697, 0.0948, 0.6758, 0.1064, 0.6974, 0.1056, 0.7218, 0.0948, 0.7218, 0.0948, 0.697, 0.0948, 0.697, 0.0948, 0.7218, 0.08404, 0.7218, 0.08317, 0.6974, 0.0948, 0.6758, 0.0948, 0.697, 0.08317, 0.6974, 0.08553, 0.6794, 0.08553, 0.6794, 0.08317, 0.6974, 0.0788, 0.697, 0.0835, 0.6758, 0.08317, 0.6974, 0.08404, 0.7218, 0.08001, 0.7218, 0.0788, 0.697, 0.0788, 0.697, 0.08001, 0.7218, 0.08404, 0.7218, 0.08317, 0.6974, 0.0835, 0.6758, 0.0788, 0.697, 0.08317, 0.6974, 0.08553, 0.6794, 0.08553, 0.6794, 0.0948, 0.6758, 0.0948, 0.668, 0.0835, 0.6758, 0.0948, 0.6758, 0.1041, 0.6794, 0.1061, 0.6758, 0.0948, 0.668, 0.0948, 0.668, 0.1061, 0.6758, 0.1041, 0.6794, 0.0948, 0.6758, 0.0835, 0.6758, 0.0948, 0.668, 0.0948, 0.6758, 0.08553, 0.6794, 0.1041, 0.6794, 0.1064, 0.6974, 0.1108, 0.697, 0.1061, 0.6758, 0.1064, 0.6974, 0.1056, 0.7218, 0.1096, 0.7218, 0.1108, 0.697, 0.1108, 0.697, 0.1096, 0.7218, 0.1056, 0.7218, 0.1064, 0.6974, 0.1061, 0.6758, 0.1108, 0.697, 0.1064, 0.6974, 0.1041, 0.6794, 0.08553, 0.6794, 0.08317, 0.6974, 0.0948, 0.697, 0.0948, 0.6758, 0.08317, 0.6974, 0.08404, 0.7218, 0.0948, 0.7218, 0.0948, 0.697, 0.0948, 0.697, 0.0948, 0.7218, 0.1056, 0.7218, 0.1064, 0.6974, 0.0948, 0.6758, 0.0948, 0.697, 0.1064, 0.6974, 0.1041, 0.6794, 0.1051, 0.7376, 0.1024, 0.7375, 0.1009, 0.8444, 0.103, 0.8445, 0.1024, 0.7375, 0.1051, 0.7376, 0.103, 0.8445, 0.1009, 0.8444, 0.0948, 0.8445, 0.08874, 0.8444, 0.08893, 0.9926, 0.0948, 0.9927, 0.1009, 0.8444, 0.0948, 0.8445, 0.0948, 0.9927, 0.1007, 0.9926, 0.1056, 0.7218, 0.1096, 0.7218, 0.1051, 0.7376, 0.1024, 0.7375, 0.1096, 0.7218, 0.1056, 0.7218, 0.1024, 0.7375, 0.1051, 0.7376, 0.0948, 0.8445, 0.1009, 0.8444, 0.1007, 0.9926, 0.0948, 0.9927, 0.08874, 0.8444, 0.0948, 0.8445, 0.0948, 0.9927, 0.08893, 0.9926, 0.1056, 0.7218, 0.0948, 0.7218, 0.0948, 0.7376, 0.1024, 0.7375, 0.0948, 0.7218, 0.08404, 0.7218, 0.08724, 0.7375, 0.0948, 0.7376, 0.08655, 0.8445, 0.08874, 0.8444, 0.08893, 0.9926, 0.08681, 0.9927, 0.08874, 0.8444, 0.08655, 0.8445, 0.08681, 0.9927, 0.08893, 0.9926, 0.08404, 0.7218, 0.0948, 0.7218, 0.0948, 0.7376, 0.08724, 0.7375, 0.0948, 0.7218, 0.1056, 0.7218, 0.1024, 0.7375, 0.0948, 0.7376, 0.103, 0.8445, 0.1009, 0.8444, 0.1007, 0.9926, 0.1028, 0.9927, 0.1009, 0.8444, 0.103, 0.8445, 0.1028, 0.9927, 0.1007, 0.9926, 0.08724, 0.7375, 0.0948, 0.7376, 0.0948, 0.8445, 0.08874, 0.8444, 0.0948, 0.7376, 0.1024, 0.7375, 0.1009, 0.8444, 0.0948, 0.8445, 0.1024, 0.7375, 0.0948, 0.7376, 0.0948, 0.8445, 0.1009, 0.8444, 0.0948, 0.7376, 0.08724, 0.7375, 0.08874, 0.8444, 0.0948, 0.8445, 0.1572, 0.7603, 0.1572, 0.6433, 0.1593, 0.643, 0.1631, 0.7615, 0.1653, 0.7603, 0.1631, 0.7615, 0.1593, 0.643, 0.1601, 0.6433, 0.1653, 0.7603, 0.1601, 0.6433, 0.1593, 0.643, 0.1631, 0.7615, 0.1572, 0.7603, 0.1631, 0.7615, 0.1593, 0.643, 0.1572, 0.6433, 0.1572, 0.7603, 0.1572, 0.6433, 0.155, 0.643, 0.1513, 0.7615, 0.1491, 0.7603, 0.1513, 0.7615, 0.155, 0.643, 0.1542, 0.6433, 0.1491, 0.7603, 0.1542, 0.6433, 0.155, 0.643, 0.1513, 0.7615, 0.1572, 0.7603, 0.1513, 0.7615, 0.155, 0.643, 0.1572, 0.6433, 0.1106, 0.9912, 0.111, 0.9238, 0.1154, 0.9238, 0.1148, 0.9921, 0.1106, 0.9912, 0.111, 0.9238, 0.09939, 0.9238, 0.09939, 0.9921, 0.08817, 0.9912, 0.08775, 0.9238, 0.08338, 0.9238, 0.08396, 0.9921, 0.1458, 0.8567, 0.1489, 0.8596, 0.1513, 0.7615, 0.1491, 0.7603, 0.08817, 0.9912, 0.08775, 0.9238, 0.09939, 0.9238, 0.09939, 0.9921, 0.1572, 0.8567, 0.1654, 0.8596, 0.1631, 0.7615, 0.1572, 0.7603, 0.1686, 0.8567, 0.1654, 0.8596, 0.1631, 0.7615, 0.1653, 0.7603, 0.08415, 0.6687, 0.08052, 0.6671, 0.08243, 0.6561, 0.08554, 0.6576, 0.08554, 0.6576, 0.08243, 0.6561, 0.08052, 0.6671, 0.08415, 0.6687, 0.08415, 0.6687, 0.09381, 0.6671, 0.09381, 0.6561, 0.08554, 0.6576, 0.1021, 0.6576, 0.09381, 0.6561, 0.09381, 0.6671, 0.1035, 0.6687, 0.1035, 0.6687, 0.1071, 0.6671, 0.1052, 0.6561, 0.1021, 0.6576, 0.1021, 0.6576, 0.1052, 0.6561, 0.1071, 0.6671, 0.1035, 0.6687, 0.1035, 0.6687, 0.09381, 0.6671, 0.09381, 0.6561, 0.1021, 0.6576, 0.08554, 0.6576, 0.09381, 0.6561, 0.09381, 0.6671, 0.08415, 0.6687, 0.09939, 0.9921, 0.09939, 0.9238, 0.111, 0.9238, 0.1106, 0.9912, 0.08721, 0.6974, 0.08416, 0.6974, 0.08756, 0.7088, 0.08963, 0.7087, 0.08416, 0.6974, 0.08721, 0.6974, 0.08963, 0.7087, 0.08756, 0.7088, 0.08756, 0.7088, 0.08963, 0.7087, 0.09077, 0.8209, 0.08911, 0.821, 0.08963, 0.7087, 0.08756, 0.7088, 0.08911, 0.821, 0.09077, 0.8209, 0.1024, 0.6669, 0.1041, 0.6798, 0.09535, 0.6796, 0.09535, 0.6643, 0.1041, 0.6798, 0.1035, 0.6974, 0.09535, 0.6974, 0.09535, 0.6796, 0.09535, 0.6796, 0.09535, 0.6974, 0.08721, 0.6974, 0.08655, 0.6798, 0.09535, 0.6643, 0.09535, 0.6796, 0.08655, 0.6798, 0.08834, 0.6669, 0.08834, 0.6669, 0.08655, 0.6798, 0.08324, 0.6796, 0.0868, 0.6643, 0.08655, 0.6798, 0.08721, 0.6974, 0.08416, 0.6974, 0.08324, 0.6796, 0.08324, 0.6796, 0.08416, 0.6974, 0.08721, 0.6974, 0.08655, 0.6798, 0.0868, 0.6643, 0.08324, 0.6796, 0.08655, 0.6798, 0.08834, 0.6669, 0.08834, 0.6669, 0.09535, 0.6643, 0.09535, 0.6587, 0.0868, 0.6643, 0.09535, 0.6643, 0.1024, 0.6669, 0.1039, 0.6643, 0.09535, 0.6587, 0.09535, 0.6587, 0.1039, 0.6643, 0.1024, 0.6669, 0.09535, 0.6643, 0.0868, 0.6643, 0.09535, 0.6587, 0.09535, 0.6643, 0.08834, 0.6669, 0.1024, 0.6669, 0.1041, 0.6798, 0.1075, 0.6796, 0.1039, 0.6643, 0.1041, 0.6798, 0.1035, 0.6974, 0.1065, 0.6974, 0.1075, 0.6796, 0.1075, 0.6796, 0.1065, 0.6974, 0.1035, 0.6974, 0.1041, 0.6798, 0.1039, 0.6643, 0.1075, 0.6796, 0.1041, 0.6798, 0.1024, 0.6669, 0.08834, 0.6669, 0.08655, 0.6798, 0.09535, 0.6796, 0.09535, 0.6643, 0.08655, 0.6798, 0.08721, 0.6974, 0.09535, 0.6974, 0.09535, 0.6796, 0.09535, 0.6796, 0.09535, 0.6974, 0.1035, 0.6974, 0.1041, 0.6798, 0.09535, 0.6643, 0.09535, 0.6796, 0.1041, 0.6798, 0.1024, 0.6669, 0.1031, 0.7088, 0.1011, 0.7087, 0.09993, 0.8209, 0.1016, 0.821, 0.1011, 0.7087, 0.1031, 0.7088, 0.1016, 0.821, 0.09993, 0.8209, 0.09535, 0.821, 0.09077, 0.8209, 0.09091, 0.9947, 0.09535, 0.9948, 0.09993, 0.8209, 0.09535, 0.821, 0.09535, 0.9948, 0.09979, 0.9947, 0.1035, 0.6974, 0.1065, 0.6974, 0.1031, 0.7088, 0.1011, 0.7087, 0.1065, 0.6974, 0.1035, 0.6974, 0.1011, 0.7087, 0.1031, 0.7088, 0.09535, 0.821, 0.09993, 0.8209, 0.09979, 0.9947, 0.09535, 0.9948, 0.09077, 0.8209, 0.09535, 0.821, 0.09535, 0.9948, 0.09091, 0.9947, 0.1035, 0.6974, 0.09535, 0.6974, 0.09535, 0.7088, 0.1011, 0.7087, 0.09535, 0.6974, 0.08721, 0.6974, 0.08963, 0.7087, 0.09535, 0.7088, 0.08911, 0.821, 0.09077, 0.8209, 0.09091, 0.9947, 0.0893, 0.9948, 0.09077, 0.8209, 0.08911, 0.821, 0.0893, 0.9948, 0.09091, 0.9947, 0.08721, 0.6974, 0.09535, 0.6974, 0.09535, 0.7088, 0.08963, 0.7087, 0.09535, 0.6974, 0.1035, 0.6974, 0.1011, 0.7087, 0.09535, 0.7088, 0.1016, 0.821, 0.09993, 0.8209, 0.09979, 0.9947, 0.1014, 0.9948, 0.09993, 0.8209, 0.1016, 0.821, 0.1014, 0.9948, 0.09979, 0.9947, 0.08963, 0.7087, 0.09535, 0.7088, 0.09535, 0.821, 0.09077, 0.8209, 0.09535, 0.7088, 0.1011, 0.7087, 0.09993, 0.8209, 0.09535, 0.821, 0.1011, 0.7087, 0.09535, 0.7088, 0.09535, 0.821, 0.09993, 0.8209, 0.09535, 0.7088, 0.08963, 0.7087, 0.09077, 0.8209, 0.09535, 0.821, 0.1568, 0.7151, 0.1578, 0.7835, 0.1559, 0.7835, 0.1546, 0.714, 0.1546, 0.714, 0.1559, 0.7835, 0.1578, 0.7835, 0.1568, 0.7151, 0.1568, 0.7151, 0.1628, 0.714, 0.1628, 0.6491, 0.1547, 0.6506, 0.1628, 0.714, 0.1688, 0.7151, 0.171, 0.6506, 0.1628, 0.6491, 0.1568, 0.7151, 0.1578, 0.7835, 0.1628, 0.7835, 0.1628, 0.714, 0.1628, 0.714, 0.1628, 0.7835, 0.1679, 0.7835, 0.1688, 0.7151, 0.1568, 0.7151, 0.1546, 0.714, 0.1516, 0.6491, 0.1547, 0.6506, 0.1546, 0.714, 0.1568, 0.7151, 0.1547, 0.6506, 0.1516, 0.6491, 0.1688, 0.7151, 0.1679, 0.7835, 0.1698, 0.7835, 0.1711, 0.714, 0.1711, 0.714, 0.1698, 0.7835, 0.1679, 0.7835, 0.1688, 0.7151, 0.1711, 0.714, 0.1688, 0.7151, 0.171, 0.6506, 0.1741, 0.6491, 0.1688, 0.7151, 0.1628, 0.714, 0.1628, 0.6491, 0.171, 0.6506, 0.1688, 0.7151, 0.1679, 0.7835, 0.1628, 0.7835, 0.1628, 0.714, 0.1628, 0.714, 0.1628, 0.7835, 0.1578, 0.7835, 0.1568, 0.7151, 0.1628, 0.714, 0.1568, 0.7151, 0.1547, 0.6506, 0.1628, 0.6491, 0.1688, 0.7151, 0.1711, 0.714, 0.1741, 0.6491, 0.171, 0.6506, 0.1679, 0.7835, 0.1698, 0.7835, 0.1687, 0.8819, 0.1671, 0.8808, 0.1698, 0.7835, 0.1679, 0.7835, 0.1671, 0.8808, 0.1687, 0.8819, 0.1687, 0.8819, 0.1671, 0.8808, 0.1666, 0.9433, 0.1674, 0.9557, 0.1671, 0.8808, 0.1687, 0.8819, 0.1674, 0.9557, 0.1666, 0.9433, 0.1666, 0.9433, 0.1628, 0.9557, 0.1628, 0.9965, 0.1674, 0.9557, 0.1628, 0.9557, 0.1591, 0.9433, 0.1582, 0.9557, 0.1628, 0.9965, 0.1628, 0.9965, 0.1582, 0.9557, 0.1591, 0.9433, 0.1628, 0.9557, 0.1674, 0.9557, 0.1628, 0.9965, 0.1628, 0.9557, 0.1666, 0.9433, 0.1578, 0.7835, 0.1559, 0.7835, 0.1569, 0.8819, 0.1585, 0.8808, 0.1559, 0.7835, 0.1578, 0.7835, 0.1585, 0.8808, 0.1569, 0.8819, 0.1569, 0.8819, 0.1585, 0.8808, 0.1591, 0.9433, 0.1582, 0.9557, 0.1585, 0.8808, 0.1569, 0.8819, 0.1582, 0.9557, 0.1591, 0.9433, 0.1578, 0.7835, 0.1628, 0.7835, 0.1628, 0.8819, 0.1585, 0.8808, 0.1628, 0.7835, 0.1679, 0.7835, 0.1671, 0.8808, 0.1628, 0.8819, 0.1628, 0.8819, 0.1671, 0.8808, 0.1666, 0.9433, 0.1628, 0.9557, 0.1585, 0.8808, 0.1628, 0.8819, 0.1628, 0.9557, 0.1591, 0.9433, 0.1679, 0.7835, 0.1628, 0.7835, 0.1628, 0.8819, 0.1671, 0.8808, 0.1628, 0.7835, 0.1578, 0.7835, 0.1585, 0.8808, 0.1628, 0.8819, 0.1628, 0.8819, 0.1585, 0.8808, 0.1591, 0.9433, 0.1628, 0.9557, 0.1671, 0.8808, 0.1628, 0.8819, 0.1628, 0.9557, 0.1666, 0.9433, 0.1566, 0.6805, 0.1553, 0.6805, 0.1581, 0.6787, 0.1603, 0.6787, 0.1519, 0.6835, 0.1572, 0.6834, 0.1551, 0.6828, 0.1539, 0.6828, 0.1539, 0.6828, 0.1551, 0.6828, 0.1548, 0.6813, 0.1543, 0.6813, 0.1543, 0.6813, 0.1548, 0.6813, 0.1548, 0.6792, 0.1543, 0.6792, 0.1543, 0.6792, 0.1548, 0.6792, 0.1549, 0.6787, 0.1542, 0.6787, 0.1542, 0.6787, 0.1549, 0.6787, 0.155, 0.6777, 0.1541, 0.6778, 0.1541, 0.6778, 0.155, 0.6777, 0.1548, 0.6773, 0.1543, 0.6773, 0.1459, 0.6834, 0.1512, 0.6835, 0.1494, 0.6828, 0.1477, 0.6828, 0.1477, 0.6828, 0.1494, 0.6828, 0.1489, 0.6811, 0.1482, 0.681, 0.1482, 0.681, 0.1489, 0.6811, 0.1488, 0.6761, 0.1483, 0.6761, 0.1483, 0.6761, 0.1488, 0.6761, 0.1488, 0.6728, 0.1483, 0.6727, 0.1483, 0.6727, 0.1488, 0.6728, 0.149, 0.6718, 0.1481, 0.6717, 0.1481, 0.6717, 0.149, 0.6718, 0.1488, 0.6708, 0.1483, 0.6707, 0.1652, 0.6834, 0.1512, 0.6835, 0.1565, 0.6823, 0.1598, 0.6823, 0.1598, 0.6823, 0.1565, 0.6823, 0.1575, 0.6812, 0.1588, 0.6812, 0.1588, 0.6812, 0.1575, 0.6812, 0.1579, 0.6763, 0.1585, 0.6763, 0.1585, 0.6763, 0.1579, 0.6763, 0.1575, 0.6729, 0.1588, 0.6729, 0.1588, 0.6729, 0.1575, 0.6729, 0.157, 0.6723, 0.1594, 0.6723, 0.1594, 0.6723, 0.157, 0.6723, 0.1574, 0.6711, 0.1589, 0.6711, 0.1521, 0.6805, 0.1521, 0.6787, 0.1581, 0.6787, 0.1553, 0.6805, 0.1488, 0.6805, 0.1461, 0.6787, 0.1521, 0.6787, 0.1521, 0.6805, 0.1476, 0.6805, 0.1439, 0.6787, 0.1461, 0.6787, 0.1488, 0.6805, 0.1488, 0.6805, 0.1461, 0.6787, 0.1439, 0.6787, 0.1476, 0.6805, 0.1521, 0.6805, 0.1521, 0.6787, 0.1461, 0.6787, 0.1488, 0.6805, 0.1521, 0.6805, 0.1553, 0.6805, 0.1581, 0.6787, 0.1521, 0.6787, 0.1553, 0.6805, 0.1529, 0.6841, 0.1533, 0.6841, 0.1566, 0.6805, 0.1581, 0.6787, 0.1553, 0.6805, 0.1566, 0.6805, 0.1603, 0.6787, 0.1521, 0.6841, 0.1529, 0.6841, 0.1553, 0.6805, 0.1521, 0.6805, 0.1521, 0.6841, 0.1521, 0.6805, 0.1488, 0.6805, 0.1512, 0.6841, 0.1512, 0.6841, 0.1488, 0.6805, 0.1476, 0.6805, 0.1509, 0.6841, 0.1509, 0.6841, 0.1476, 0.6805, 0.1488, 0.6805, 0.1512, 0.6841, 0.1512, 0.6841, 0.1488, 0.6805, 0.1521, 0.6805, 0.1521, 0.6841, 0.1521, 0.6841, 0.1521, 0.6805, 0.1553, 0.6805, 0.1529, 0.6841, 0.1533, 0.6841, 0.1529, 0.6841, 0.1553, 0.6805, 0.1566, 0.6805, 0.1031, 0.8343, 0.1008, 0.8324, 0.104, 0.6948, 0.1075, 0.6977, 0.09447, 0.8343, 0.08815, 0.8324, 0.08491, 0.6948, 0.09447, 0.6977, 0.09447, 0.8343, 0.1008, 0.8324, 0.104, 0.6948, 0.09447, 0.6977, 0.08815, 0.8324, 0.08586, 0.8343, 0.08145, 0.6977, 0.08491, 0.6948, 0.1008, 0.8324, 0.1031, 0.8343, 0.1075, 0.6977, 0.104, 0.6948, 0.1008, 0.8324, 0.09447, 0.8343, 0.09447, 0.6977, 0.104, 0.6948, 0.08815, 0.8324, 0.09447, 0.8343, 0.09447, 0.6977, 0.08491, 0.6948, 0.08586, 0.8343, 0.08815, 0.8324, 0.08491, 0.6948, 0.08145, 0.6977])
me_cube.materials.append(mat_material)
me_cube.use_mirror_vertex_groups = False
me_cube.update()

# ---- objects
ob_ink_1 = bpy.data.objects.new('ink 1', me_cube)

# ---- transforms, parenting, visibility, modifiers, constraints
ob_ink_1.location = (0.0, 0.0, 0.0)
ob_ink_1.lock_rotations_4d = False
ob_ink_1.empty_display_type = 'ARROWS'
ob_ink_1.lineart.crease_threshold = 0.0

# ---- collection membership
col_collection.objects.link(ob_ink_1)

# ---- scene / render settings (as saved in the file)
scene.frame_start = 1; scene.frame_end = 250; scene.frame_set(1)
scene.render.engine = 'BLENDER_EEVEE_NEXT'
scene.cycles.sampling_pattern = 'TABULATED_SOBOL'
scene.eevee.ray_tracing_options.trace_max_roughness = 0.0
scene.view_settings.view_transform = 'Standard'
bpy.context.view_layer.update()

# ---- added for rendering (the .blend has no active camera and no usable light): camera, sun
cam_auto = bpy.data.cameras.new('AutoCamera')
cam_auto.lens = 50.0
cam_auto.sensor_width = 36.0
cam_auto.clip_end = 1000.0
ob_auto_camera = bpy.data.objects.new('AutoCamera', cam_auto)
scene.collection.objects.link(ob_auto_camera)
ob_auto_camera.location = (15.051, -18.3019, 15.7805)
ob_auto_camera.rotation_euler = (1.09748, -7.21219e-08, 0.694738)
scene.camera = ob_auto_camera
light_auto_sun = bpy.data.lights.new('AutoSun', 'SUN')
light_auto_sun.energy = 3.0
light_auto_sun.angle = 0.0523599
ob_auto_sun = bpy.data.objects.new('AutoSun', light_auto_sun)
scene.collection.objects.link(ob_auto_sun)
ob_auto_sun.rotation_euler = (0.872665, 0.174533, 0.523599)
bpy.context.view_layer.update()
